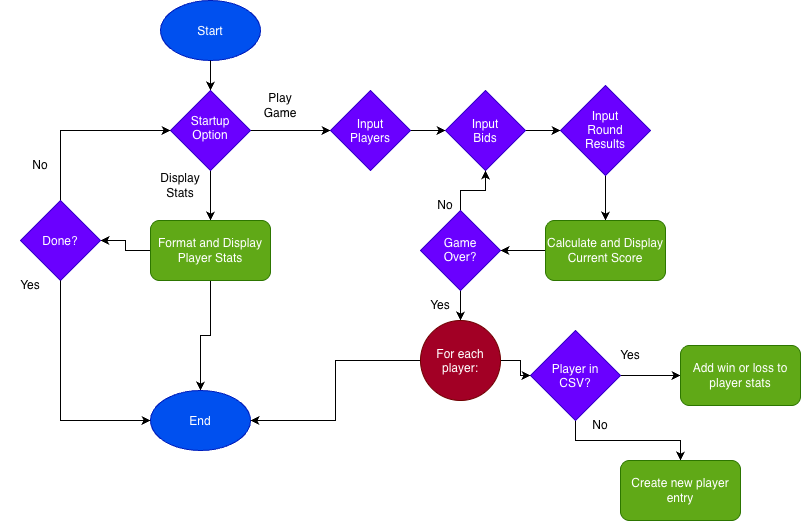

The diagram above was exported from draw.io. Its source (the exported page's mxGraphModel, read from the mxfile embedded in the PNG):
<mxGraphModel dx="917" dy="668" grid="1" gridSize="10" guides="1" tooltips="1" connect="1" arrows="1" fold="1" page="1" pageScale="1" pageWidth="850" pageHeight="1100" math="0" shadow="0">
  <root>
    <mxCell id="0" />
    <mxCell id="1" parent="0" />
    <mxCell id="UKi59lPltTvAQdNJwuOP-2" parent="1" style="ellipse;whiteSpace=wrap;html=1;shapeInside=1;fillColor=#0050ef;fontColor=#ffffff;strokeColor=#001DBC;" value="Start" vertex="1">
      <mxGeometry height="60" width="100" x="200" y="210" as="geometry" />
    </mxCell>
    <mxCell id="UKi59lPltTvAQdNJwuOP-3" edge="1" parent="1" source="UKi59lPltTvAQdNJwuOP-2" style="endArrow=classic;html=1;rounded=0;defaultLabelBackgroundColor=page;exitX=0.5;exitY=1;exitDx=0;exitDy=0;entryX=0.5;entryY=0;entryDx=0;entryDy=0;" target="UKi59lPltTvAQdNJwuOP-4" value="">
      <mxGeometry height="50" relative="1" width="50" as="geometry">
        <mxPoint x="460" y="470" as="sourcePoint" />
        <mxPoint x="510" y="420" as="targetPoint" />
      </mxGeometry>
    </mxCell>
    <mxCell id="UKi59lPltTvAQdNJwuOP-5" edge="1" parent="1" source="UKi59lPltTvAQdNJwuOP-4" style="edgeStyle=orthogonalEdgeStyle;rounded=0;orthogonalLoop=1;jettySize=auto;html=1;entryX=0;entryY=0.5;entryDx=0;entryDy=0;defaultLabelBackgroundColor=page;" target="UKi59lPltTvAQdNJwuOP-12">
      <mxGeometry relative="1" x="-0.7467" as="geometry">
        <mxPoint x="365" y="340" as="targetPoint" />
      </mxGeometry>
    </mxCell>
    <mxCell id="UKi59lPltTvAQdNJwuOP-7" edge="1" parent="1" source="UKi59lPltTvAQdNJwuOP-4" style="edgeStyle=orthogonalEdgeStyle;rounded=0;orthogonalLoop=1;jettySize=auto;html=1;defaultLabelBackgroundColor=page;" target="UKi59lPltTvAQdNJwuOP-8">
      <mxGeometry relative="1" x="-0.3333" as="geometry">
        <mxPoint x="250" y="520" as="targetPoint" />
      </mxGeometry>
    </mxCell>
    <mxCell id="UKi59lPltTvAQdNJwuOP-4" parent="1" style="rhombus;whiteSpace=wrap;html=1;shapeInside=1;fillColor=#6a00ff;fontColor=#ffffff;strokeColor=#3700CC;" value="Startup Option" vertex="1">
      <mxGeometry height="80" width="80" x="210" y="300" as="geometry" />
    </mxCell>
    <mxCell id="UKi59lPltTvAQdNJwuOP-6" parent="1" style="text;html=1;whiteSpace=wrap;strokeColor=none;fillColor=none;align=center;verticalAlign=middle;rounded=0;" value="Play Game" vertex="1">
      <mxGeometry height="30" width="60" x="290" y="300" as="geometry" />
    </mxCell>
    <mxCell id="UKi59lPltTvAQdNJwuOP-27" edge="1" parent="1" source="UKi59lPltTvAQdNJwuOP-8" style="edgeStyle=orthogonalEdgeStyle;rounded=0;orthogonalLoop=1;jettySize=auto;html=1;defaultLabelBackgroundColor=page;" target="UKi59lPltTvAQdNJwuOP-11">
      <mxGeometry relative="1" as="geometry" />
    </mxCell>
    <mxCell id="UKi59lPltTvAQdNJwuOP-35" edge="1" parent="1" source="UKi59lPltTvAQdNJwuOP-8" style="edgeStyle=orthogonalEdgeStyle;rounded=0;orthogonalLoop=1;jettySize=auto;html=1;defaultLabelBackgroundColor=page;" target="UKi59lPltTvAQdNJwuOP-29">
      <mxGeometry relative="1" as="geometry" />
    </mxCell>
    <mxCell id="UKi59lPltTvAQdNJwuOP-8" parent="1" style="rounded=1;whiteSpace=wrap;html=1;roundedPerimeter=1;fillColor=#60a917;fontColor=#ffffff;strokeColor=#2D7600;" value="Format and Display Player Stats" vertex="1">
      <mxGeometry height="60" width="120" x="190" y="430" as="geometry" />
    </mxCell>
    <mxCell id="UKi59lPltTvAQdNJwuOP-9" parent="1" style="text;html=1;whiteSpace=wrap;strokeColor=none;fillColor=none;align=center;verticalAlign=middle;rounded=0;" value="Display Stats" vertex="1">
      <mxGeometry height="30" width="60" x="190" y="380" as="geometry" />
    </mxCell>
    <mxCell id="UKi59lPltTvAQdNJwuOP-11" parent="1" style="ellipse;whiteSpace=wrap;html=1;shapeInside=1;fillColor=#0050ef;fontColor=#ffffff;strokeColor=#001DBC;" value="End" vertex="1">
      <mxGeometry height="60" width="100" x="190" y="600" as="geometry" />
    </mxCell>
    <mxCell id="UKi59lPltTvAQdNJwuOP-14" edge="1" parent="1" source="UKi59lPltTvAQdNJwuOP-12" style="edgeStyle=orthogonalEdgeStyle;rounded=0;orthogonalLoop=1;jettySize=auto;html=1;entryX=0;entryY=0.5;entryDx=0;entryDy=0;defaultLabelBackgroundColor=page;" target="UKi59lPltTvAQdNJwuOP-13">
      <mxGeometry relative="1" as="geometry" />
    </mxCell>
    <mxCell id="UKi59lPltTvAQdNJwuOP-12" parent="1" style="rhombus;whiteSpace=wrap;html=1;shapeInside=1;fillColor=#6a00ff;fontColor=#ffffff;strokeColor=#3700CC;" value="Input Players" vertex="1">
      <mxGeometry height="80" width="80" x="370" y="300" as="geometry" />
    </mxCell>
    <mxCell id="UKi59lPltTvAQdNJwuOP-16" edge="1" parent="1" source="UKi59lPltTvAQdNJwuOP-13" style="edgeStyle=orthogonalEdgeStyle;rounded=0;orthogonalLoop=1;jettySize=auto;html=1;defaultLabelBackgroundColor=page;" target="UKi59lPltTvAQdNJwuOP-15">
      <mxGeometry relative="1" as="geometry" />
    </mxCell>
    <mxCell id="UKi59lPltTvAQdNJwuOP-13" parent="1" style="rhombus;whiteSpace=wrap;html=1;shapeInside=1;fillColor=#6a00ff;fontColor=#ffffff;strokeColor=#3700CC;" value="Input Bids" vertex="1">
      <mxGeometry height="80" width="80" x="485" y="300" as="geometry" />
    </mxCell>
    <mxCell id="UKi59lPltTvAQdNJwuOP-18" edge="1" parent="1" source="UKi59lPltTvAQdNJwuOP-15" style="edgeStyle=orthogonalEdgeStyle;rounded=0;orthogonalLoop=1;jettySize=auto;html=1;entryX=0.5;entryY=0;entryDx=0;entryDy=0;defaultLabelBackgroundColor=page;" target="UKi59lPltTvAQdNJwuOP-17">
      <mxGeometry relative="1" as="geometry" />
    </mxCell>
    <mxCell id="UKi59lPltTvAQdNJwuOP-15" parent="1" style="rhombus;whiteSpace=wrap;html=1;shapeInside=1;fillColor=#6a00ff;fontColor=#ffffff;strokeColor=#3700CC;" value="Input Round Results" vertex="1">
      <mxGeometry height="90" width="90" x="600" y="295" as="geometry" />
    </mxCell>
    <mxCell id="UKi59lPltTvAQdNJwuOP-21" edge="1" parent="1" source="UKi59lPltTvAQdNJwuOP-17" style="edgeStyle=orthogonalEdgeStyle;rounded=0;orthogonalLoop=1;jettySize=auto;html=1;entryX=1;entryY=0.5;entryDx=0;entryDy=0;defaultLabelBackgroundColor=page;" target="UKi59lPltTvAQdNJwuOP-20">
      <mxGeometry relative="1" as="geometry" />
    </mxCell>
    <mxCell id="UKi59lPltTvAQdNJwuOP-17" parent="1" style="rounded=1;whiteSpace=wrap;html=1;roundedPerimeter=1;fillColor=#60a917;fontColor=#ffffff;strokeColor=#2D7600;" value="Calculate and Display Current Score" vertex="1">
      <mxGeometry height="60" width="120" x="585" y="430" as="geometry" />
    </mxCell>
    <mxCell id="UKi59lPltTvAQdNJwuOP-22" edge="1" parent="1" source="UKi59lPltTvAQdNJwuOP-20" style="edgeStyle=orthogonalEdgeStyle;rounded=0;orthogonalLoop=1;jettySize=auto;html=1;entryX=0.5;entryY=1;entryDx=0;entryDy=0;defaultLabelBackgroundColor=page;" target="UKi59lPltTvAQdNJwuOP-13">
      <mxGeometry relative="1" as="geometry" />
    </mxCell>
    <mxCell id="UKi59lPltTvAQdNJwuOP-24" edge="1" parent="1" source="UKi59lPltTvAQdNJwuOP-20" style="edgeStyle=orthogonalEdgeStyle;rounded=0;orthogonalLoop=1;jettySize=auto;html=1;defaultLabelBackgroundColor=page;entryX=0.5;entryY=0;entryDx=0;entryDy=0;" target="UKi59lPltTvAQdNJwuOP-52">
      <mxGeometry relative="1" as="geometry">
        <mxPoint x="500" y="540" as="targetPoint" />
      </mxGeometry>
    </mxCell>
    <mxCell id="UKi59lPltTvAQdNJwuOP-20" parent="1" style="rhombus;whiteSpace=wrap;html=1;shapeInside=1;fillColor=#6a00ff;fontColor=#ffffff;strokeColor=#3700CC;" value="Game Over?" vertex="1">
      <mxGeometry height="80" width="80" x="460" y="420" as="geometry" />
    </mxCell>
    <mxCell id="UKi59lPltTvAQdNJwuOP-23" parent="1" style="text;html=1;whiteSpace=wrap;strokeColor=none;fillColor=none;align=center;verticalAlign=middle;rounded=0;" value="No" vertex="1">
      <mxGeometry height="30" width="60" x="455" y="400" as="geometry" />
    </mxCell>
    <mxCell id="UKi59lPltTvAQdNJwuOP-25" parent="1" style="text;html=1;whiteSpace=wrap;strokeColor=none;fillColor=none;align=center;verticalAlign=middle;rounded=0;" value="Yes" vertex="1">
      <mxGeometry height="30" width="60" x="450" y="500" as="geometry" />
    </mxCell>
    <mxCell id="UKi59lPltTvAQdNJwuOP-46" edge="1" parent="1" source="UKi59lPltTvAQdNJwuOP-28" style="edgeStyle=orthogonalEdgeStyle;rounded=0;orthogonalLoop=1;jettySize=auto;html=1;defaultLabelBackgroundColor=page;" target="UKi59lPltTvAQdNJwuOP-47">
      <mxGeometry relative="1" as="geometry">
        <mxPoint x="750" y="585" as="targetPoint" />
      </mxGeometry>
    </mxCell>
    <mxCell id="UKi59lPltTvAQdNJwuOP-49" edge="1" parent="1" source="UKi59lPltTvAQdNJwuOP-28" style="edgeStyle=orthogonalEdgeStyle;rounded=0;orthogonalLoop=1;jettySize=auto;html=1;defaultLabelBackgroundColor=page;entryX=0.5;entryY=0;entryDx=0;entryDy=0;" target="UKi59lPltTvAQdNJwuOP-51">
      <mxGeometry relative="1" as="geometry">
        <mxPoint x="605" y="710" as="targetPoint" />
      </mxGeometry>
    </mxCell>
    <mxCell id="UKi59lPltTvAQdNJwuOP-28" parent="1" style="rhombus;whiteSpace=wrap;html=1;shapeInside=1;fillColor=#6a00ff;fontColor=#ffffff;strokeColor=#3700CC;" value="Player in CSV?" vertex="1">
      <mxGeometry height="90" width="90" x="570" y="540" as="geometry" />
    </mxCell>
    <mxCell id="UKi59lPltTvAQdNJwuOP-43" edge="1" parent="1" source="UKi59lPltTvAQdNJwuOP-29" style="edgeStyle=orthogonalEdgeStyle;rounded=0;orthogonalLoop=1;jettySize=auto;html=1;exitX=0.5;exitY=0;exitDx=0;exitDy=0;defaultLabelBackgroundColor=page;entryX=0;entryY=0.5;entryDx=0;entryDy=0;" target="UKi59lPltTvAQdNJwuOP-4">
      <mxGeometry relative="1" x="-0.5556" as="geometry">
        <mxPoint x="100" y="330" as="targetPoint" />
      </mxGeometry>
    </mxCell>
    <mxCell id="UKi59lPltTvAQdNJwuOP-29" parent="1" style="rhombus;whiteSpace=wrap;html=1;shapeInside=1;fillColor=#6a00ff;fontColor=#ffffff;strokeColor=#3700CC;" value="Done?" vertex="1">
      <mxGeometry height="80" width="80" x="60" y="410" as="geometry" />
    </mxCell>
    <mxCell id="UKi59lPltTvAQdNJwuOP-41" edge="1" parent="1" source="UKi59lPltTvAQdNJwuOP-29" style="endArrow=classic;html=1;rounded=0;defaultLabelBackgroundColor=page;exitX=0.5;exitY=1;exitDx=0;exitDy=0;entryX=0;entryY=0.5;entryDx=0;entryDy=0;" target="UKi59lPltTvAQdNJwuOP-11" value="">
      <mxGeometry height="50" relative="1" width="50" x="-0.346" as="geometry">
        <Array as="points">
          <mxPoint x="100" y="630" />
        </Array>
        <mxPoint x="400" y="450" as="sourcePoint" />
        <mxPoint x="100" y="610" as="targetPoint" />
      </mxGeometry>
    </mxCell>
    <mxCell id="UKi59lPltTvAQdNJwuOP-42" parent="1" style="text;html=1;whiteSpace=wrap;strokeColor=none;fillColor=none;align=center;verticalAlign=middle;rounded=0;" value="Yes" vertex="1">
      <mxGeometry height="30" width="60" x="40" y="480" as="geometry" />
    </mxCell>
    <mxCell id="UKi59lPltTvAQdNJwuOP-44" parent="1" style="text;html=1;whiteSpace=wrap;strokeColor=none;fillColor=none;align=center;verticalAlign=middle;rounded=0;" value="No" vertex="1">
      <mxGeometry height="30" width="60" x="50" y="360" as="geometry" />
    </mxCell>
    <mxCell id="UKi59lPltTvAQdNJwuOP-47" parent="1" style="rounded=1;whiteSpace=wrap;html=1;roundedPerimeter=1;fillColor=#60a917;fontColor=#ffffff;strokeColor=#2D7600;" value="Add win or loss to player stats" vertex="1">
      <mxGeometry height="60" width="120" x="720" y="555" as="geometry" />
    </mxCell>
    <mxCell id="UKi59lPltTvAQdNJwuOP-48" parent="1" style="text;html=1;whiteSpace=wrap;strokeColor=none;fillColor=none;align=center;verticalAlign=middle;rounded=0;" value="Yes" vertex="1">
      <mxGeometry height="30" width="60" x="640" y="550" as="geometry" />
    </mxCell>
    <mxCell id="UKi59lPltTvAQdNJwuOP-50" parent="1" style="text;html=1;whiteSpace=wrap;strokeColor=none;fillColor=none;align=center;verticalAlign=middle;rounded=0;" value="No" vertex="1">
      <mxGeometry height="30" width="60" x="610" y="620" as="geometry" />
    </mxCell>
    <mxCell id="UKi59lPltTvAQdNJwuOP-51" parent="1" style="rounded=1;whiteSpace=wrap;html=1;roundedPerimeter=1;fillColor=#60a917;fontColor=#ffffff;strokeColor=#2D7600;" value="Create new player entry" vertex="1">
      <mxGeometry height="60" width="120" x="660" y="670" as="geometry" />
    </mxCell>
    <mxCell id="UKi59lPltTvAQdNJwuOP-53" edge="1" parent="1" source="UKi59lPltTvAQdNJwuOP-52" style="edgeStyle=orthogonalEdgeStyle;rounded=0;orthogonalLoop=1;jettySize=auto;html=1;defaultLabelBackgroundColor=page;" target="UKi59lPltTvAQdNJwuOP-28">
      <mxGeometry relative="1" as="geometry" />
    </mxCell>
    <mxCell id="UKi59lPltTvAQdNJwuOP-54" edge="1" parent="1" source="UKi59lPltTvAQdNJwuOP-52" style="edgeStyle=orthogonalEdgeStyle;rounded=0;orthogonalLoop=1;jettySize=auto;html=1;entryX=1;entryY=0.5;entryDx=0;entryDy=0;defaultLabelBackgroundColor=page;" target="UKi59lPltTvAQdNJwuOP-11">
      <mxGeometry relative="1" as="geometry" />
    </mxCell>
    <mxCell id="UKi59lPltTvAQdNJwuOP-52" parent="1" style="ellipse;whiteSpace=wrap;html=1;shapeInside=1;aspect=fixed;fillColor=#a20025;fontColor=#ffffff;strokeColor=#6F0000;" value="For each player:" vertex="1">
      <mxGeometry height="80" width="80" x="460" y="530" as="geometry" />
    </mxCell>
  </root>
</mxGraphModel>